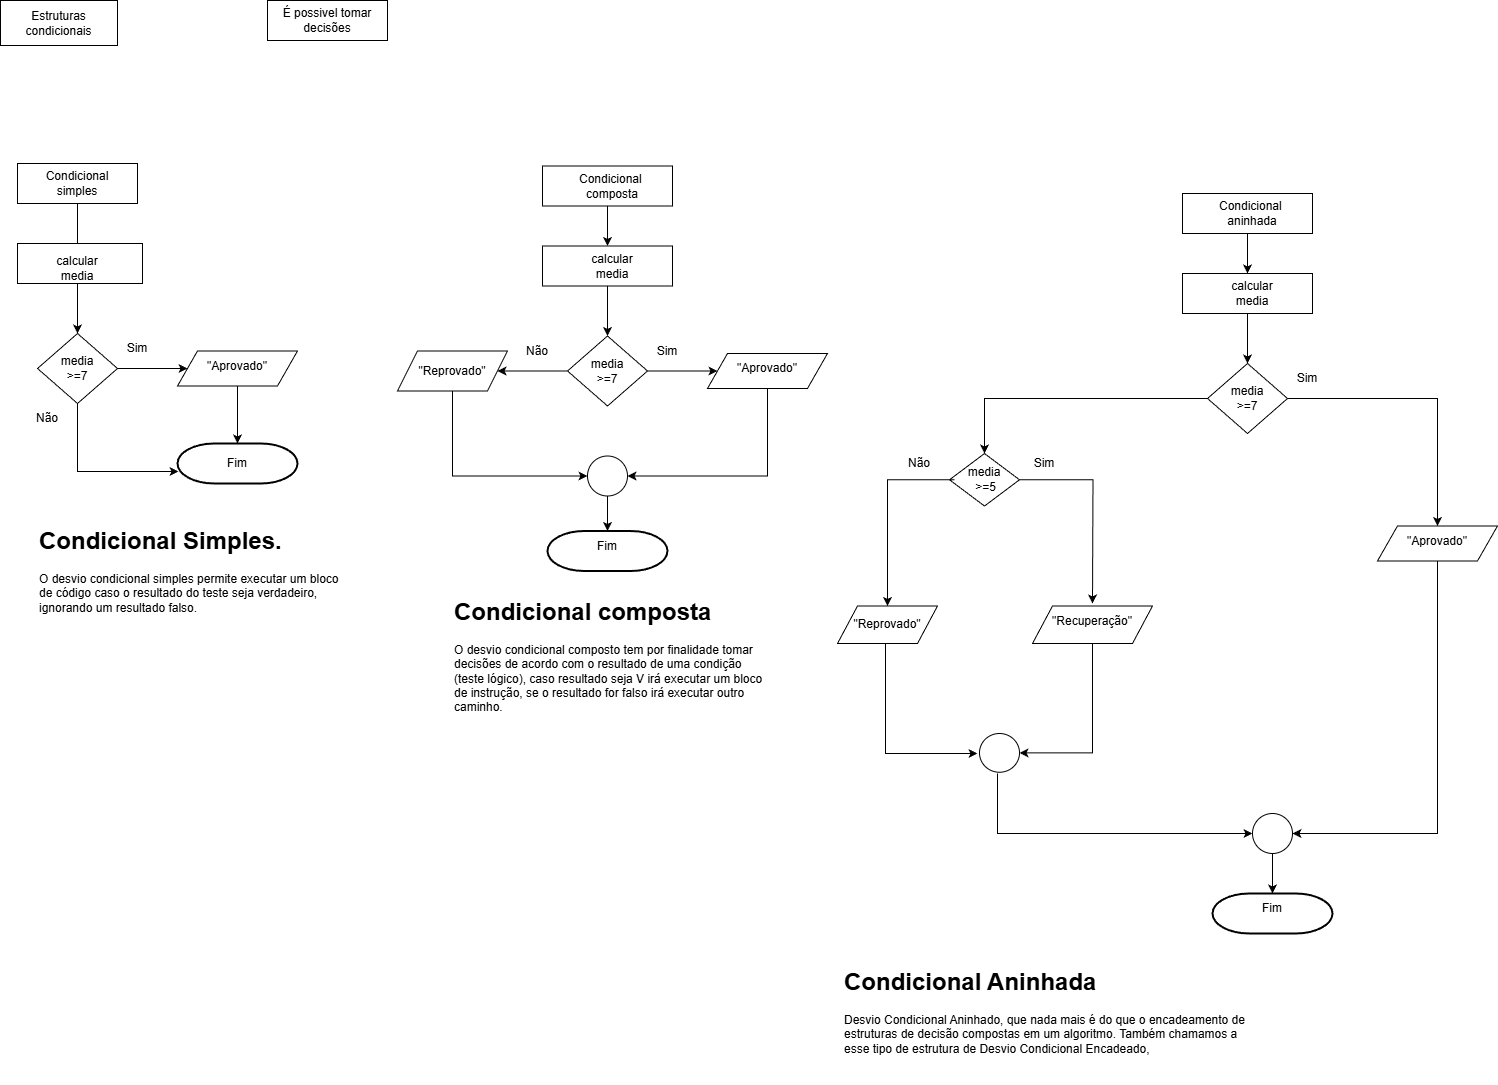

The diagram above was exported from draw.io. Its source (the exported page's mxGraphModel, read from the mxfile embedded in the PNG):
<mxGraphModel dx="1626" dy="779" grid="1" gridSize="10" guides="1" tooltips="1" connect="1" arrows="1" fold="1" page="1" pageScale="1" pageWidth="1169" pageHeight="827" background="none" math="0" shadow="0">
  <root>
    <mxCell id="0" />
    <mxCell id="1" parent="0" />
    <mxCell id="Txasa61YcX3QvOH_ZtLe-2" value="" style="whiteSpace=wrap;html=1;" parent="1" vertex="1">
      <mxGeometry x="747" y="160" width="120" height="40" as="geometry" />
    </mxCell>
    <mxCell id="Txasa61YcX3QvOH_ZtLe-5" value="É possivel tomar decisões" style="text;html=1;whiteSpace=wrap;strokeColor=none;fillColor=none;align=center;verticalAlign=middle;rounded=0;" parent="1" vertex="1">
      <mxGeometry x="747" y="165" width="120" height="30" as="geometry" />
    </mxCell>
    <mxCell id="Txasa61YcX3QvOH_ZtLe-6" style="edgeStyle=orthogonalEdgeStyle;rounded=0;orthogonalLoop=1;jettySize=auto;html=1;entryX=0.5;entryY=0;entryDx=0;entryDy=0;" parent="1" source="Txasa61YcX3QvOH_ZtLe-7" target="Txasa61YcX3QvOH_ZtLe-33" edge="1">
      <mxGeometry relative="1" as="geometry" />
    </mxCell>
    <mxCell id="Txasa61YcX3QvOH_ZtLe-7" value="" style="whiteSpace=wrap;html=1;" parent="1" vertex="1">
      <mxGeometry x="497" y="323" width="120" height="40" as="geometry" />
    </mxCell>
    <mxCell id="Txasa61YcX3QvOH_ZtLe-8" value="Condicional simples" style="text;html=1;whiteSpace=wrap;strokeColor=none;fillColor=none;align=center;verticalAlign=middle;rounded=0;" parent="1" vertex="1">
      <mxGeometry x="514" y="328" width="86" height="30" as="geometry" />
    </mxCell>
    <mxCell id="Txasa61YcX3QvOH_ZtLe-9" value="" style="edgeStyle=orthogonalEdgeStyle;rounded=0;orthogonalLoop=1;jettySize=auto;html=1;" parent="1" source="Txasa61YcX3QvOH_ZtLe-10" target="Txasa61YcX3QvOH_ZtLe-14" edge="1">
      <mxGeometry relative="1" as="geometry" />
    </mxCell>
    <mxCell id="Txasa61YcX3QvOH_ZtLe-10" value="" style="rounded=0;whiteSpace=wrap;html=1;" parent="1" vertex="1">
      <mxGeometry x="1022" y="405.5" width="130" height="40" as="geometry" />
    </mxCell>
    <mxCell id="Txasa61YcX3QvOH_ZtLe-11" value="calcular media" style="text;html=1;whiteSpace=wrap;strokeColor=none;fillColor=none;align=center;verticalAlign=middle;rounded=0;" parent="1" vertex="1">
      <mxGeometry x="1062" y="410.5" width="60" height="30" as="geometry" />
    </mxCell>
    <mxCell id="Txasa61YcX3QvOH_ZtLe-12" value="" style="edgeStyle=orthogonalEdgeStyle;rounded=0;orthogonalLoop=1;jettySize=auto;html=1;" parent="1" source="Txasa61YcX3QvOH_ZtLe-14" target="Txasa61YcX3QvOH_ZtLe-17" edge="1">
      <mxGeometry relative="1" as="geometry" />
    </mxCell>
    <mxCell id="Txasa61YcX3QvOH_ZtLe-13" value="" style="edgeStyle=orthogonalEdgeStyle;rounded=0;orthogonalLoop=1;jettySize=auto;html=1;" parent="1" source="Txasa61YcX3QvOH_ZtLe-14" target="Txasa61YcX3QvOH_ZtLe-22" edge="1">
      <mxGeometry relative="1" as="geometry" />
    </mxCell>
    <mxCell id="Txasa61YcX3QvOH_ZtLe-14" value="" style="rhombus;whiteSpace=wrap;html=1;rounded=0;" parent="1" vertex="1">
      <mxGeometry x="1047" y="495.5" width="80" height="70" as="geometry" />
    </mxCell>
    <mxCell id="Txasa61YcX3QvOH_ZtLe-15" value="media&lt;div&gt;&amp;gt;=7&lt;/div&gt;" style="text;html=1;whiteSpace=wrap;strokeColor=none;fillColor=none;align=center;verticalAlign=middle;rounded=0;" parent="1" vertex="1">
      <mxGeometry x="1057" y="515.5" width="60" height="30" as="geometry" />
    </mxCell>
    <mxCell id="Txasa61YcX3QvOH_ZtLe-16" style="edgeStyle=orthogonalEdgeStyle;rounded=0;orthogonalLoop=1;jettySize=auto;html=1;entryX=1;entryY=0.5;entryDx=0;entryDy=0;" parent="1" source="Txasa61YcX3QvOH_ZtLe-17" target="Txasa61YcX3QvOH_ZtLe-24" edge="1">
      <mxGeometry relative="1" as="geometry">
        <Array as="points">
          <mxPoint x="1247" y="635.5" />
        </Array>
      </mxGeometry>
    </mxCell>
    <mxCell id="Txasa61YcX3QvOH_ZtLe-17" value="" style="shape=parallelogram;perimeter=parallelogramPerimeter;whiteSpace=wrap;html=1;fixedSize=1;rounded=0;" parent="1" vertex="1">
      <mxGeometry x="1187" y="513" width="120" height="35" as="geometry" />
    </mxCell>
    <mxCell id="Txasa61YcX3QvOH_ZtLe-18" value="&quot;Aprovado&quot;" style="text;html=1;whiteSpace=wrap;strokeColor=none;fillColor=none;align=center;verticalAlign=middle;rounded=0;" parent="1" vertex="1">
      <mxGeometry x="1217" y="513" width="60" height="30" as="geometry" />
    </mxCell>
    <mxCell id="Txasa61YcX3QvOH_ZtLe-19" value="" style="strokeWidth=2;html=1;shape=mxgraph.flowchart.terminator;whiteSpace=wrap;" parent="1" vertex="1">
      <mxGeometry x="1027" y="690.5" width="120" height="40" as="geometry" />
    </mxCell>
    <mxCell id="Txasa61YcX3QvOH_ZtLe-20" value="Fim" style="text;html=1;whiteSpace=wrap;strokeColor=none;fillColor=none;align=center;verticalAlign=middle;rounded=0;" parent="1" vertex="1">
      <mxGeometry x="1057" y="690.5" width="60" height="30" as="geometry" />
    </mxCell>
    <mxCell id="Txasa61YcX3QvOH_ZtLe-21" value="" style="edgeStyle=orthogonalEdgeStyle;rounded=0;orthogonalLoop=1;jettySize=auto;html=1;" parent="1" source="Txasa61YcX3QvOH_ZtLe-22" target="Txasa61YcX3QvOH_ZtLe-24" edge="1">
      <mxGeometry relative="1" as="geometry">
        <Array as="points">
          <mxPoint x="932" y="635.5" />
        </Array>
      </mxGeometry>
    </mxCell>
    <mxCell id="Txasa61YcX3QvOH_ZtLe-22" value="" style="shape=parallelogram;perimeter=parallelogramPerimeter;whiteSpace=wrap;html=1;fixedSize=1;rounded=0;" parent="1" vertex="1">
      <mxGeometry x="877" y="510.5" width="110" height="40" as="geometry" />
    </mxCell>
    <mxCell id="Txasa61YcX3QvOH_ZtLe-23" value="&quot;Reprovado&quot;" style="text;html=1;whiteSpace=wrap;strokeColor=none;fillColor=none;align=center;verticalAlign=middle;rounded=0;" parent="1" vertex="1">
      <mxGeometry x="902" y="515.5" width="60" height="30" as="geometry" />
    </mxCell>
    <mxCell id="Txasa61YcX3QvOH_ZtLe-24" value="" style="ellipse;whiteSpace=wrap;html=1;rounded=0;" parent="1" vertex="1">
      <mxGeometry x="1067" y="615.5" width="40" height="40" as="geometry" />
    </mxCell>
    <mxCell id="Txasa61YcX3QvOH_ZtLe-25" style="edgeStyle=orthogonalEdgeStyle;rounded=0;orthogonalLoop=1;jettySize=auto;html=1;entryX=0.5;entryY=0;entryDx=0;entryDy=0;" parent="1" source="Txasa61YcX3QvOH_ZtLe-24" target="Txasa61YcX3QvOH_ZtLe-20" edge="1">
      <mxGeometry relative="1" as="geometry" />
    </mxCell>
    <mxCell id="Txasa61YcX3QvOH_ZtLe-26" value="Sim" style="text;html=1;whiteSpace=wrap;strokeColor=none;fillColor=none;align=center;verticalAlign=middle;rounded=0;" parent="1" vertex="1">
      <mxGeometry x="1117" y="495.5" width="60" height="30" as="geometry" />
    </mxCell>
    <mxCell id="Txasa61YcX3QvOH_ZtLe-27" value="Não" style="text;html=1;whiteSpace=wrap;strokeColor=none;fillColor=none;align=center;verticalAlign=middle;rounded=0;" parent="1" vertex="1">
      <mxGeometry x="987" y="495.5" width="60" height="30" as="geometry" />
    </mxCell>
    <mxCell id="Txasa61YcX3QvOH_ZtLe-28" style="edgeStyle=orthogonalEdgeStyle;rounded=0;orthogonalLoop=1;jettySize=auto;html=1;entryX=0.5;entryY=0;entryDx=0;entryDy=0;" parent="1" source="Txasa61YcX3QvOH_ZtLe-29" target="Txasa61YcX3QvOH_ZtLe-10" edge="1">
      <mxGeometry relative="1" as="geometry" />
    </mxCell>
    <mxCell id="Txasa61YcX3QvOH_ZtLe-29" value="" style="rounded=0;whiteSpace=wrap;html=1;" parent="1" vertex="1">
      <mxGeometry x="1022" y="325.5" width="130" height="40" as="geometry" />
    </mxCell>
    <mxCell id="Txasa61YcX3QvOH_ZtLe-30" value="Condicional&amp;nbsp; composta" style="text;html=1;whiteSpace=wrap;strokeColor=none;fillColor=none;align=center;verticalAlign=middle;rounded=0;" parent="1" vertex="1">
      <mxGeometry x="1052" y="330.5" width="80" height="30" as="geometry" />
    </mxCell>
    <mxCell id="Txasa61YcX3QvOH_ZtLe-31" value="" style="rounded=0;whiteSpace=wrap;html=1;" parent="1" vertex="1">
      <mxGeometry x="497" y="403" width="125" height="40" as="geometry" />
    </mxCell>
    <mxCell id="Txasa61YcX3QvOH_ZtLe-32" style="edgeStyle=orthogonalEdgeStyle;rounded=0;orthogonalLoop=1;jettySize=auto;html=1;entryX=0.5;entryY=0;entryDx=0;entryDy=0;" parent="1" source="Txasa61YcX3QvOH_ZtLe-33" target="Txasa61YcX3QvOH_ZtLe-35" edge="1">
      <mxGeometry relative="1" as="geometry" />
    </mxCell>
    <mxCell id="Txasa61YcX3QvOH_ZtLe-33" value="calcular media" style="text;html=1;whiteSpace=wrap;strokeColor=none;fillColor=none;align=center;verticalAlign=middle;rounded=0;" parent="1" vertex="1">
      <mxGeometry x="527" y="413" width="60" height="30" as="geometry" />
    </mxCell>
    <mxCell id="Txasa61YcX3QvOH_ZtLe-34" value="" style="edgeStyle=orthogonalEdgeStyle;rounded=0;orthogonalLoop=1;jettySize=auto;html=1;" parent="1" source="Txasa61YcX3QvOH_ZtLe-35" target="Txasa61YcX3QvOH_ZtLe-37" edge="1">
      <mxGeometry relative="1" as="geometry" />
    </mxCell>
    <mxCell id="Txasa61YcX3QvOH_ZtLe-35" value="" style="rhombus;whiteSpace=wrap;html=1;rounded=0;" parent="1" vertex="1">
      <mxGeometry x="517" y="493" width="80" height="70" as="geometry" />
    </mxCell>
    <mxCell id="Txasa61YcX3QvOH_ZtLe-36" value="media&lt;div&gt;&amp;gt;=7&lt;/div&gt;" style="text;html=1;whiteSpace=wrap;strokeColor=none;fillColor=none;align=center;verticalAlign=middle;rounded=0;" parent="1" vertex="1">
      <mxGeometry x="527" y="513" width="60" height="30" as="geometry" />
    </mxCell>
    <mxCell id="Txasa61YcX3QvOH_ZtLe-37" value="" style="shape=parallelogram;perimeter=parallelogramPerimeter;whiteSpace=wrap;html=1;fixedSize=1;rounded=0;" parent="1" vertex="1">
      <mxGeometry x="657" y="510.5" width="120" height="35" as="geometry" />
    </mxCell>
    <mxCell id="Txasa61YcX3QvOH_ZtLe-38" value="&quot;Aprovado&quot;" style="text;html=1;whiteSpace=wrap;strokeColor=none;fillColor=none;align=center;verticalAlign=middle;rounded=0;" parent="1" vertex="1">
      <mxGeometry x="687" y="510.5" width="60" height="30" as="geometry" />
    </mxCell>
    <mxCell id="Txasa61YcX3QvOH_ZtLe-39" value="" style="strokeWidth=2;html=1;shape=mxgraph.flowchart.terminator;whiteSpace=wrap;" parent="1" vertex="1">
      <mxGeometry x="657" y="603" width="120" height="40" as="geometry" />
    </mxCell>
    <mxCell id="Txasa61YcX3QvOH_ZtLe-40" value="Fim" style="text;html=1;whiteSpace=wrap;strokeColor=none;fillColor=none;align=center;verticalAlign=middle;rounded=0;" parent="1" vertex="1">
      <mxGeometry x="687" y="608" width="60" height="30" as="geometry" />
    </mxCell>
    <mxCell id="Txasa61YcX3QvOH_ZtLe-41" value="Sim" style="text;html=1;whiteSpace=wrap;strokeColor=none;fillColor=none;align=center;verticalAlign=middle;rounded=0;" parent="1" vertex="1">
      <mxGeometry x="587" y="493" width="60" height="30" as="geometry" />
    </mxCell>
    <mxCell id="Txasa61YcX3QvOH_ZtLe-42" value="Não" style="text;html=1;whiteSpace=wrap;strokeColor=none;fillColor=none;align=center;verticalAlign=middle;rounded=0;" parent="1" vertex="1">
      <mxGeometry x="497" y="563" width="60" height="30" as="geometry" />
    </mxCell>
    <mxCell id="Txasa61YcX3QvOH_ZtLe-43" style="edgeStyle=orthogonalEdgeStyle;rounded=0;orthogonalLoop=1;jettySize=auto;html=1;entryX=0.5;entryY=0;entryDx=0;entryDy=0;entryPerimeter=0;" parent="1" source="Txasa61YcX3QvOH_ZtLe-37" target="Txasa61YcX3QvOH_ZtLe-39" edge="1">
      <mxGeometry relative="1" as="geometry" />
    </mxCell>
    <mxCell id="Txasa61YcX3QvOH_ZtLe-44" style="edgeStyle=orthogonalEdgeStyle;rounded=0;orthogonalLoop=1;jettySize=auto;html=1;entryX=0.008;entryY=0.7;entryDx=0;entryDy=0;entryPerimeter=0;" parent="1" source="Txasa61YcX3QvOH_ZtLe-35" target="Txasa61YcX3QvOH_ZtLe-39" edge="1">
      <mxGeometry relative="1" as="geometry">
        <Array as="points">
          <mxPoint x="557" y="631" />
        </Array>
      </mxGeometry>
    </mxCell>
    <mxCell id="Txasa61YcX3QvOH_ZtLe-45" value="" style="edgeStyle=orthogonalEdgeStyle;rounded=0;orthogonalLoop=1;jettySize=auto;html=1;" parent="1" source="Txasa61YcX3QvOH_ZtLe-46" target="Txasa61YcX3QvOH_ZtLe-50" edge="1">
      <mxGeometry relative="1" as="geometry" />
    </mxCell>
    <mxCell id="Txasa61YcX3QvOH_ZtLe-46" value="" style="rounded=0;whiteSpace=wrap;html=1;" parent="1" vertex="1">
      <mxGeometry x="1662" y="433" width="130" height="40" as="geometry" />
    </mxCell>
    <mxCell id="Txasa61YcX3QvOH_ZtLe-47" value="calcular media" style="text;html=1;whiteSpace=wrap;strokeColor=none;fillColor=none;align=center;verticalAlign=middle;rounded=0;" parent="1" vertex="1">
      <mxGeometry x="1702" y="438" width="60" height="30" as="geometry" />
    </mxCell>
    <mxCell id="Txasa61YcX3QvOH_ZtLe-48" value="" style="edgeStyle=orthogonalEdgeStyle;rounded=0;orthogonalLoop=1;jettySize=auto;html=1;" parent="1" source="Txasa61YcX3QvOH_ZtLe-50" target="Txasa61YcX3QvOH_ZtLe-53" edge="1">
      <mxGeometry relative="1" as="geometry" />
    </mxCell>
    <mxCell id="Txasa61YcX3QvOH_ZtLe-49" value="" style="edgeStyle=orthogonalEdgeStyle;rounded=0;orthogonalLoop=1;jettySize=auto;html=1;" parent="1" source="Txasa61YcX3QvOH_ZtLe-50" target="Txasa61YcX3QvOH_ZtLe-64" edge="1">
      <mxGeometry relative="1" as="geometry" />
    </mxCell>
    <mxCell id="Txasa61YcX3QvOH_ZtLe-50" value="" style="rhombus;whiteSpace=wrap;html=1;rounded=0;" parent="1" vertex="1">
      <mxGeometry x="1687" y="523" width="80" height="70" as="geometry" />
    </mxCell>
    <mxCell id="Txasa61YcX3QvOH_ZtLe-51" value="media&lt;div&gt;&amp;gt;=7&lt;/div&gt;" style="text;html=1;whiteSpace=wrap;strokeColor=none;fillColor=none;align=center;verticalAlign=middle;rounded=0;" parent="1" vertex="1">
      <mxGeometry x="1697" y="543" width="60" height="30" as="geometry" />
    </mxCell>
    <mxCell id="Txasa61YcX3QvOH_ZtLe-52" style="edgeStyle=orthogonalEdgeStyle;rounded=0;orthogonalLoop=1;jettySize=auto;html=1;entryX=1;entryY=0.5;entryDx=0;entryDy=0;" parent="1" source="Txasa61YcX3QvOH_ZtLe-53" target="Txasa61YcX3QvOH_ZtLe-57" edge="1">
      <mxGeometry relative="1" as="geometry">
        <Array as="points">
          <mxPoint x="1917" y="993" />
        </Array>
      </mxGeometry>
    </mxCell>
    <mxCell id="Txasa61YcX3QvOH_ZtLe-53" value="" style="shape=parallelogram;perimeter=parallelogramPerimeter;whiteSpace=wrap;html=1;fixedSize=1;rounded=0;" parent="1" vertex="1">
      <mxGeometry x="1857" y="685.5" width="120" height="35" as="geometry" />
    </mxCell>
    <mxCell id="Txasa61YcX3QvOH_ZtLe-54" value="&quot;Aprovado&quot;" style="text;html=1;whiteSpace=wrap;strokeColor=none;fillColor=none;align=center;verticalAlign=middle;rounded=0;" parent="1" vertex="1">
      <mxGeometry x="1887" y="685.5" width="60" height="30" as="geometry" />
    </mxCell>
    <mxCell id="Txasa61YcX3QvOH_ZtLe-55" value="" style="strokeWidth=2;html=1;shape=mxgraph.flowchart.terminator;whiteSpace=wrap;" parent="1" vertex="1">
      <mxGeometry x="1692" y="1053" width="120" height="40" as="geometry" />
    </mxCell>
    <mxCell id="Txasa61YcX3QvOH_ZtLe-56" value="Fim" style="text;html=1;whiteSpace=wrap;strokeColor=none;fillColor=none;align=center;verticalAlign=middle;rounded=0;" parent="1" vertex="1">
      <mxGeometry x="1722" y="1053" width="60" height="30" as="geometry" />
    </mxCell>
    <mxCell id="Txasa61YcX3QvOH_ZtLe-57" value="" style="ellipse;whiteSpace=wrap;html=1;rounded=0;" parent="1" vertex="1">
      <mxGeometry x="1732" y="973" width="40" height="40" as="geometry" />
    </mxCell>
    <mxCell id="Txasa61YcX3QvOH_ZtLe-58" style="edgeStyle=orthogonalEdgeStyle;rounded=0;orthogonalLoop=1;jettySize=auto;html=1;entryX=0.5;entryY=0;entryDx=0;entryDy=0;" parent="1" source="Txasa61YcX3QvOH_ZtLe-57" target="Txasa61YcX3QvOH_ZtLe-56" edge="1">
      <mxGeometry relative="1" as="geometry" />
    </mxCell>
    <mxCell id="Txasa61YcX3QvOH_ZtLe-59" value="Sim" style="text;html=1;whiteSpace=wrap;strokeColor=none;fillColor=none;align=center;verticalAlign=middle;rounded=0;" parent="1" vertex="1">
      <mxGeometry x="1757" y="523" width="60" height="30" as="geometry" />
    </mxCell>
    <mxCell id="Txasa61YcX3QvOH_ZtLe-60" style="edgeStyle=orthogonalEdgeStyle;rounded=0;orthogonalLoop=1;jettySize=auto;html=1;entryX=0.5;entryY=0;entryDx=0;entryDy=0;" parent="1" source="Txasa61YcX3QvOH_ZtLe-61" target="Txasa61YcX3QvOH_ZtLe-46" edge="1">
      <mxGeometry relative="1" as="geometry" />
    </mxCell>
    <mxCell id="Txasa61YcX3QvOH_ZtLe-61" value="" style="rounded=0;whiteSpace=wrap;html=1;" parent="1" vertex="1">
      <mxGeometry x="1662" y="353" width="130" height="40" as="geometry" />
    </mxCell>
    <mxCell id="Txasa61YcX3QvOH_ZtLe-62" value="Condicional&amp;nbsp; aninhada" style="text;html=1;whiteSpace=wrap;strokeColor=none;fillColor=none;align=center;verticalAlign=middle;rounded=0;" parent="1" vertex="1">
      <mxGeometry x="1692" y="358" width="80" height="30" as="geometry" />
    </mxCell>
    <mxCell id="Txasa61YcX3QvOH_ZtLe-63" style="edgeStyle=orthogonalEdgeStyle;rounded=0;orthogonalLoop=1;jettySize=auto;html=1;" parent="1" source="Txasa61YcX3QvOH_ZtLe-64" edge="1">
      <mxGeometry relative="1" as="geometry">
        <mxPoint x="1572" y="763" as="targetPoint" />
      </mxGeometry>
    </mxCell>
    <mxCell id="Txasa61YcX3QvOH_ZtLe-64" value="" style="rhombus;whiteSpace=wrap;html=1;rounded=0;" parent="1" vertex="1">
      <mxGeometry x="1429" y="613" width="70" height="52.5" as="geometry" />
    </mxCell>
    <mxCell id="Txasa61YcX3QvOH_ZtLe-65" style="edgeStyle=orthogonalEdgeStyle;rounded=0;orthogonalLoop=1;jettySize=auto;html=1;" parent="1" source="Txasa61YcX3QvOH_ZtLe-66" target="Txasa61YcX3QvOH_ZtLe-67" edge="1">
      <mxGeometry relative="1" as="geometry" />
    </mxCell>
    <mxCell id="Txasa61YcX3QvOH_ZtLe-66" value="media&lt;div&gt;&amp;nbsp;&amp;gt;=5&lt;/div&gt;" style="text;html=1;whiteSpace=wrap;strokeColor=none;fillColor=none;align=center;verticalAlign=middle;rounded=0;" parent="1" vertex="1">
      <mxGeometry x="1434" y="624.25" width="60" height="30" as="geometry" />
    </mxCell>
    <mxCell id="Txasa61YcX3QvOH_ZtLe-67" value="" style="shape=parallelogram;perimeter=parallelogramPerimeter;whiteSpace=wrap;html=1;fixedSize=1;" parent="1" vertex="1">
      <mxGeometry x="1317" y="765.5" width="100" height="37.5" as="geometry" />
    </mxCell>
    <mxCell id="Txasa61YcX3QvOH_ZtLe-68" value="" style="edgeStyle=orthogonalEdgeStyle;rounded=0;orthogonalLoop=1;jettySize=auto;html=1;exitX=0.5;exitY=1;exitDx=0;exitDy=0;" parent="1" source="Txasa61YcX3QvOH_ZtLe-67" edge="1">
      <mxGeometry relative="1" as="geometry">
        <Array as="points">
          <mxPoint x="1365" y="803" />
          <mxPoint x="1365" y="913" />
        </Array>
        <mxPoint x="1364.5" y="813" as="sourcePoint" />
        <mxPoint x="1456.9972129467733" y="913" as="targetPoint" />
      </mxGeometry>
    </mxCell>
    <mxCell id="Txasa61YcX3QvOH_ZtLe-69" value="&quot;Reprovado&quot;" style="text;html=1;whiteSpace=wrap;strokeColor=none;fillColor=none;align=center;verticalAlign=middle;rounded=0;" parent="1" vertex="1">
      <mxGeometry x="1337" y="769.25" width="60" height="30" as="geometry" />
    </mxCell>
    <mxCell id="Txasa61YcX3QvOH_ZtLe-70" style="edgeStyle=orthogonalEdgeStyle;rounded=0;orthogonalLoop=1;jettySize=auto;html=1;exitX=0.5;exitY=1;exitDx=0;exitDy=0;entryX=1;entryY=0.5;entryDx=0;entryDy=0;" parent="1" source="Txasa61YcX3QvOH_ZtLe-71" target="Txasa61YcX3QvOH_ZtLe-74" edge="1">
      <mxGeometry relative="1" as="geometry" />
    </mxCell>
    <mxCell id="Txasa61YcX3QvOH_ZtLe-71" value="" style="shape=parallelogram;perimeter=parallelogramPerimeter;whiteSpace=wrap;html=1;fixedSize=1;" parent="1" vertex="1">
      <mxGeometry x="1512" y="765.5" width="120" height="37.5" as="geometry" />
    </mxCell>
    <mxCell id="Txasa61YcX3QvOH_ZtLe-72" value="&quot;Recuperação&quot;" style="text;html=1;whiteSpace=wrap;strokeColor=none;fillColor=none;align=center;verticalAlign=middle;rounded=0;" parent="1" vertex="1">
      <mxGeometry x="1532" y="765.5" width="80" height="30" as="geometry" />
    </mxCell>
    <mxCell id="Txasa61YcX3QvOH_ZtLe-73" style="edgeStyle=orthogonalEdgeStyle;rounded=0;orthogonalLoop=1;jettySize=auto;html=1;entryX=0;entryY=0.5;entryDx=0;entryDy=0;" parent="1" target="Txasa61YcX3QvOH_ZtLe-57" edge="1">
      <mxGeometry relative="1" as="geometry">
        <Array as="points">
          <mxPoint x="1477" y="993" />
        </Array>
        <mxPoint x="1477" y="933" as="sourcePoint" />
        <mxPoint x="1697" y="1053" as="targetPoint" />
      </mxGeometry>
    </mxCell>
    <mxCell id="Txasa61YcX3QvOH_ZtLe-74" value="" style="ellipse;whiteSpace=wrap;html=1;" parent="1" vertex="1">
      <mxGeometry x="1459" y="893" width="40" height="38.75" as="geometry" />
    </mxCell>
    <mxCell id="Txasa61YcX3QvOH_ZtLe-75" value="Não" style="text;html=1;whiteSpace=wrap;strokeColor=none;fillColor=none;align=center;verticalAlign=middle;rounded=0;" parent="1" vertex="1">
      <mxGeometry x="1369" y="608" width="60" height="30" as="geometry" />
    </mxCell>
    <mxCell id="Txasa61YcX3QvOH_ZtLe-76" value="Sim" style="text;html=1;whiteSpace=wrap;strokeColor=none;fillColor=none;align=center;verticalAlign=middle;rounded=0;" parent="1" vertex="1">
      <mxGeometry x="1494" y="608" width="60" height="30" as="geometry" />
    </mxCell>
    <mxCell id="Txasa61YcX3QvOH_ZtLe-77" value="&lt;h1 style=&quot;margin-top: 0px;&quot;&gt;Condicional Simples.&lt;/h1&gt;&lt;div&gt;O desvio condicional simples permite executar um bloco de código caso o resultado do teste seja verdadeiro, ignorando um resultado falso.&lt;/div&gt;" style="text;html=1;whiteSpace=wrap;overflow=hidden;rounded=0;" parent="1" vertex="1">
      <mxGeometry x="517" y="680" width="309" height="101" as="geometry" />
    </mxCell>
    <mxCell id="Txasa61YcX3QvOH_ZtLe-78" value="&lt;h1 style=&quot;margin-top: 0px;&quot;&gt;Condicional composta&lt;/h1&gt;&lt;p&gt;O desvio condicional composto tem por finalidade tomar decisões de acordo com o resultado de uma condição (teste lógico), caso resultado seja V irá executar um bloco de instrução, se o resultado for falso irá executar outro caminho.&lt;/p&gt;" style="text;html=1;whiteSpace=wrap;overflow=hidden;rounded=0;" parent="1" vertex="1">
      <mxGeometry x="932" y="751" width="320" height="131.5" as="geometry" />
    </mxCell>
    <mxCell id="Txasa61YcX3QvOH_ZtLe-79" value="&lt;h1 style=&quot;margin-top: 0px;&quot;&gt;Condicional Aninhada&lt;/h1&gt;&lt;p&gt;Desvio Condicional Aninhado, que nada mais é do que o encadeamento de estruturas de decisão compostas em um algoritmo. Também chamamos a esse tipo de estrutura de Desvio Condicional Encadeado,&amp;nbsp;&lt;/p&gt;" style="text;html=1;whiteSpace=wrap;overflow=hidden;rounded=0;" parent="1" vertex="1">
      <mxGeometry x="1321.5" y="1121" width="405" height="120" as="geometry" />
    </mxCell>
    <mxCell id="4" value="&lt;span style=&quot;color: rgb(0, 0, 0);&quot;&gt;Estruturas condicionais&lt;/span&gt;" style="whiteSpace=wrap;html=1;" parent="1" vertex="1">
      <mxGeometry x="480" y="160" width="117" height="45" as="geometry" />
    </mxCell>
  </root>
</mxGraphModel>